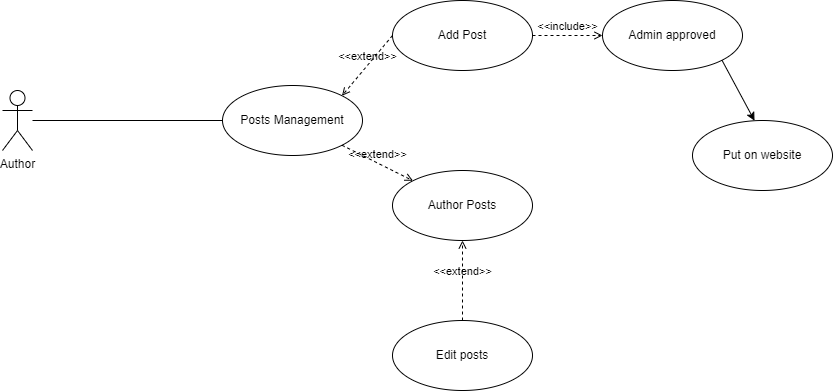

The diagram above was exported from draw.io. Its source (the exported page's mxGraphModel, read from the mxfile embedded in the PNG):
<mxGraphModel dx="1050" dy="557" grid="1" gridSize="10" guides="1" tooltips="1" connect="1" arrows="1" fold="1" page="1" pageScale="1" pageWidth="1169" pageHeight="1654" math="0" shadow="0">
  <root>
    <mxCell id="0" />
    <mxCell id="1" parent="0" />
    <mxCell id="MNzjdITYCkSk62Y8vYQi-1" value="Author" style="shape=umlActor;verticalLabelPosition=bottom;verticalAlign=top;html=1;outlineConnect=0;" vertex="1" parent="1">
      <mxGeometry x="250" y="250" width="30" height="60" as="geometry" />
    </mxCell>
    <mxCell id="MNzjdITYCkSk62Y8vYQi-2" value="Posts Management" style="ellipse;whiteSpace=wrap;html=1;" vertex="1" parent="1">
      <mxGeometry x="470" y="245" width="140" height="70" as="geometry" />
    </mxCell>
    <mxCell id="MNzjdITYCkSk62Y8vYQi-3" value="" style="endArrow=none;html=1;rounded=0;entryX=0;entryY=0.5;entryDx=0;entryDy=0;" edge="1" parent="1" source="MNzjdITYCkSk62Y8vYQi-1" target="MNzjdITYCkSk62Y8vYQi-2">
      <mxGeometry width="50" height="50" relative="1" as="geometry">
        <mxPoint x="510" y="320" as="sourcePoint" />
        <mxPoint x="560" y="270" as="targetPoint" />
      </mxGeometry>
    </mxCell>
    <mxCell id="MNzjdITYCkSk62Y8vYQi-4" value="Author Posts" style="ellipse;whiteSpace=wrap;html=1;" vertex="1" parent="1">
      <mxGeometry x="640" y="330" width="140" height="70" as="geometry" />
    </mxCell>
    <mxCell id="MNzjdITYCkSk62Y8vYQi-5" value="Add Post" style="ellipse;whiteSpace=wrap;html=1;" vertex="1" parent="1">
      <mxGeometry x="640" y="160" width="140" height="70" as="geometry" />
    </mxCell>
    <mxCell id="MNzjdITYCkSk62Y8vYQi-6" value="Admin approved" style="ellipse;whiteSpace=wrap;html=1;" vertex="1" parent="1">
      <mxGeometry x="850" y="160" width="140" height="70" as="geometry" />
    </mxCell>
    <mxCell id="MNzjdITYCkSk62Y8vYQi-7" value="Put on website" style="ellipse;whiteSpace=wrap;html=1;" vertex="1" parent="1">
      <mxGeometry x="940" y="280" width="140" height="70" as="geometry" />
    </mxCell>
    <mxCell id="MNzjdITYCkSk62Y8vYQi-8" value="Edit posts" style="ellipse;whiteSpace=wrap;html=1;" vertex="1" parent="1">
      <mxGeometry x="640" y="480" width="140" height="70" as="geometry" />
    </mxCell>
    <mxCell id="MNzjdITYCkSk62Y8vYQi-11" value="&amp;lt;&amp;lt;extend&amp;gt;&amp;gt;" style="html=1;verticalAlign=bottom;labelBackgroundColor=none;endArrow=open;endFill=0;dashed=1;rounded=0;entryX=0.5;entryY=1;entryDx=0;entryDy=0;exitX=0.5;exitY=0;exitDx=0;exitDy=0;" edge="1" parent="1" source="MNzjdITYCkSk62Y8vYQi-8" target="MNzjdITYCkSk62Y8vYQi-4">
      <mxGeometry width="160" relative="1" as="geometry">
        <mxPoint x="560" y="410" as="sourcePoint" />
        <mxPoint x="720" y="410" as="targetPoint" />
      </mxGeometry>
    </mxCell>
    <mxCell id="MNzjdITYCkSk62Y8vYQi-13" value="&amp;lt;&amp;lt;extend&amp;gt;&amp;gt;" style="html=1;verticalAlign=bottom;labelBackgroundColor=none;endArrow=open;endFill=0;dashed=1;rounded=0;entryX=1;entryY=0;entryDx=0;entryDy=0;exitX=0;exitY=0.5;exitDx=0;exitDy=0;" edge="1" parent="1" source="MNzjdITYCkSk62Y8vYQi-5" target="MNzjdITYCkSk62Y8vYQi-2">
      <mxGeometry width="160" relative="1" as="geometry">
        <mxPoint x="560" y="310" as="sourcePoint" />
        <mxPoint x="720" y="310" as="targetPoint" />
      </mxGeometry>
    </mxCell>
    <mxCell id="MNzjdITYCkSk62Y8vYQi-14" value="&amp;lt;&amp;lt;extend&amp;gt;&amp;gt;" style="html=1;verticalAlign=bottom;labelBackgroundColor=none;endArrow=open;endFill=0;dashed=1;rounded=0;exitX=1;exitY=1;exitDx=0;exitDy=0;entryX=0;entryY=0;entryDx=0;entryDy=0;" edge="1" parent="1" source="MNzjdITYCkSk62Y8vYQi-2" target="MNzjdITYCkSk62Y8vYQi-4">
      <mxGeometry width="160" relative="1" as="geometry">
        <mxPoint x="560" y="310" as="sourcePoint" />
        <mxPoint x="720" y="310" as="targetPoint" />
      </mxGeometry>
    </mxCell>
    <mxCell id="MNzjdITYCkSk62Y8vYQi-15" value="&amp;lt;&amp;lt;include&amp;gt;&amp;gt;" style="html=1;verticalAlign=bottom;labelBackgroundColor=none;endArrow=open;endFill=0;dashed=1;rounded=0;entryX=0;entryY=0.5;entryDx=0;entryDy=0;exitX=1;exitY=0.5;exitDx=0;exitDy=0;" edge="1" parent="1" source="MNzjdITYCkSk62Y8vYQi-5" target="MNzjdITYCkSk62Y8vYQi-6">
      <mxGeometry width="160" relative="1" as="geometry">
        <mxPoint x="820" y="280" as="sourcePoint" />
        <mxPoint x="770" y="280" as="targetPoint" />
      </mxGeometry>
    </mxCell>
    <mxCell id="MNzjdITYCkSk62Y8vYQi-16" value="" style="endArrow=classic;html=1;rounded=0;entryX=0.443;entryY=0.003;entryDx=0;entryDy=0;entryPerimeter=0;exitX=1;exitY=1;exitDx=0;exitDy=0;" edge="1" parent="1" source="MNzjdITYCkSk62Y8vYQi-6" target="MNzjdITYCkSk62Y8vYQi-7">
      <mxGeometry width="50" height="50" relative="1" as="geometry">
        <mxPoint x="610" y="330" as="sourcePoint" />
        <mxPoint x="660" y="280" as="targetPoint" />
      </mxGeometry>
    </mxCell>
  </root>
</mxGraphModel>